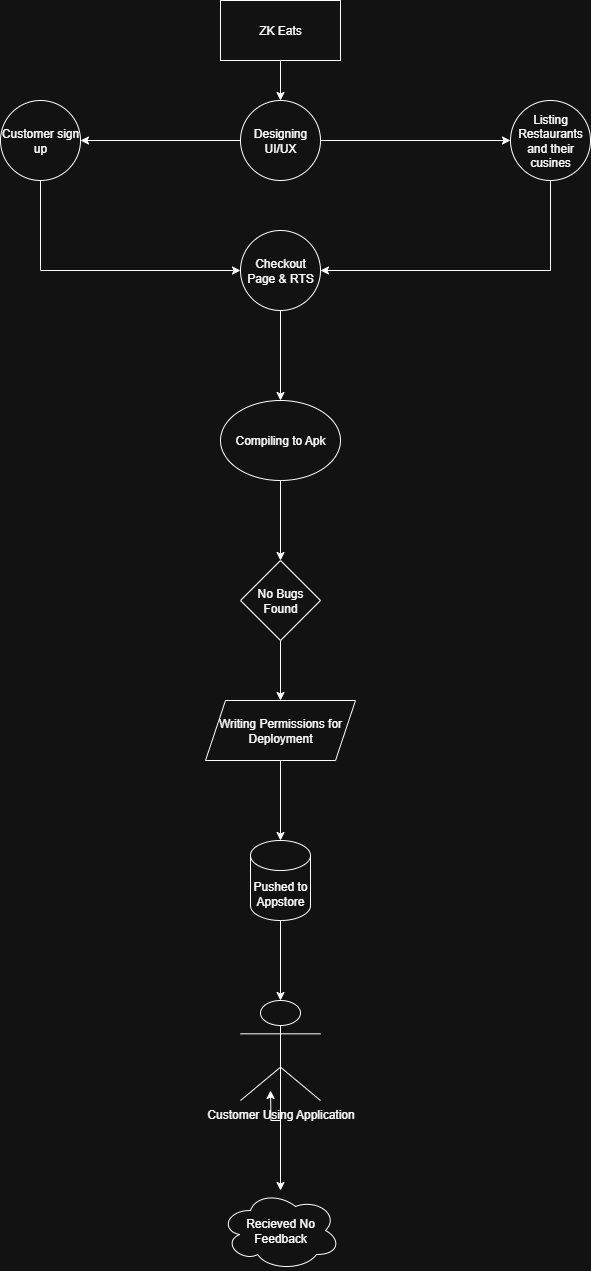

The diagram above was exported from draw.io. Its source (the exported page's mxGraphModel, read from the mxfile embedded in the PNG):
<mxGraphModel dx="1042" dy="510" grid="1" gridSize="10" guides="1" tooltips="1" connect="1" arrows="1" fold="1" page="1" pageScale="1" pageWidth="850" pageHeight="1100" math="0" shadow="0">
  <root>
    <mxCell id="0" />
    <mxCell id="1" parent="0" />
    <mxCell id="lfrtjuP_y-cq6lLT7jFH-2" style="edgeStyle=orthogonalEdgeStyle;rounded=0;orthogonalLoop=1;jettySize=auto;html=1;entryX=0.5;entryY=0;entryDx=0;entryDy=0;" edge="1" parent="1" source="lfrtjuP_y-cq6lLT7jFH-3" target="lfrtjuP_y-cq6lLT7jFH-6">
      <mxGeometry relative="1" as="geometry" />
    </mxCell>
    <mxCell id="lfrtjuP_y-cq6lLT7jFH-3" value="ZK Eats" style="rounded=0;whiteSpace=wrap;html=1;" vertex="1" parent="1">
      <mxGeometry x="320" y="10" width="120" height="60" as="geometry" />
    </mxCell>
    <mxCell id="lfrtjuP_y-cq6lLT7jFH-4" value="" style="edgeStyle=orthogonalEdgeStyle;rounded=0;orthogonalLoop=1;jettySize=auto;html=1;" edge="1" parent="1" source="lfrtjuP_y-cq6lLT7jFH-6" target="lfrtjuP_y-cq6lLT7jFH-9">
      <mxGeometry relative="1" as="geometry" />
    </mxCell>
    <mxCell id="lfrtjuP_y-cq6lLT7jFH-5" value="" style="edgeStyle=orthogonalEdgeStyle;rounded=0;orthogonalLoop=1;jettySize=auto;html=1;" edge="1" parent="1" source="lfrtjuP_y-cq6lLT7jFH-6" target="lfrtjuP_y-cq6lLT7jFH-11">
      <mxGeometry relative="1" as="geometry" />
    </mxCell>
    <mxCell id="lfrtjuP_y-cq6lLT7jFH-6" value="Designing UI/UX" style="ellipse;whiteSpace=wrap;html=1;aspect=fixed;" vertex="1" parent="1">
      <mxGeometry x="340" y="110" width="80" height="80" as="geometry" />
    </mxCell>
    <mxCell id="lfrtjuP_y-cq6lLT7jFH-8" style="edgeStyle=orthogonalEdgeStyle;rounded=0;orthogonalLoop=1;jettySize=auto;html=1;exitX=0.5;exitY=1;exitDx=0;exitDy=0;entryX=0;entryY=0.5;entryDx=0;entryDy=0;" edge="1" parent="1" source="lfrtjuP_y-cq6lLT7jFH-9" target="lfrtjuP_y-cq6lLT7jFH-13">
      <mxGeometry relative="1" as="geometry" />
    </mxCell>
    <mxCell id="lfrtjuP_y-cq6lLT7jFH-9" value="Customer sign up" style="ellipse;whiteSpace=wrap;html=1;" vertex="1" parent="1">
      <mxGeometry x="100" y="110" width="80" height="80" as="geometry" />
    </mxCell>
    <mxCell id="lfrtjuP_y-cq6lLT7jFH-10" style="edgeStyle=orthogonalEdgeStyle;rounded=0;orthogonalLoop=1;jettySize=auto;html=1;exitX=0.5;exitY=1;exitDx=0;exitDy=0;entryX=1;entryY=0.5;entryDx=0;entryDy=0;" edge="1" parent="1" source="lfrtjuP_y-cq6lLT7jFH-11" target="lfrtjuP_y-cq6lLT7jFH-13">
      <mxGeometry relative="1" as="geometry" />
    </mxCell>
    <mxCell id="lfrtjuP_y-cq6lLT7jFH-11" value="Listing Restaurants and their cusines" style="ellipse;whiteSpace=wrap;html=1;" vertex="1" parent="1">
      <mxGeometry x="610" y="110" width="80" height="80" as="geometry" />
    </mxCell>
    <mxCell id="lfrtjuP_y-cq6lLT7jFH-12" style="edgeStyle=orthogonalEdgeStyle;rounded=0;orthogonalLoop=1;jettySize=auto;html=1;exitX=0.5;exitY=1;exitDx=0;exitDy=0;entryX=0.5;entryY=0;entryDx=0;entryDy=0;" edge="1" parent="1" source="lfrtjuP_y-cq6lLT7jFH-13" target="lfrtjuP_y-cq6lLT7jFH-15">
      <mxGeometry relative="1" as="geometry" />
    </mxCell>
    <mxCell id="lfrtjuP_y-cq6lLT7jFH-13" value="Checkout Page &amp;amp; RTS" style="ellipse;whiteSpace=wrap;html=1;aspect=fixed;" vertex="1" parent="1">
      <mxGeometry x="340" y="240" width="80" height="80" as="geometry" />
    </mxCell>
    <mxCell id="lfrtjuP_y-cq6lLT7jFH-14" style="edgeStyle=orthogonalEdgeStyle;rounded=0;orthogonalLoop=1;jettySize=auto;html=1;exitX=0.5;exitY=1;exitDx=0;exitDy=0;entryX=0.5;entryY=0;entryDx=0;entryDy=0;" edge="1" parent="1" source="lfrtjuP_y-cq6lLT7jFH-15" target="lfrtjuP_y-cq6lLT7jFH-16">
      <mxGeometry relative="1" as="geometry" />
    </mxCell>
    <mxCell id="lfrtjuP_y-cq6lLT7jFH-15" value="Compiling to Apk" style="ellipse;whiteSpace=wrap;html=1;" vertex="1" parent="1">
      <mxGeometry x="320" y="410" width="120" height="80" as="geometry" />
    </mxCell>
    <mxCell id="lfrtjuP_y-cq6lLT7jFH-24" value="" style="edgeStyle=orthogonalEdgeStyle;rounded=0;orthogonalLoop=1;jettySize=auto;html=1;" edge="1" parent="1" source="lfrtjuP_y-cq6lLT7jFH-16" target="lfrtjuP_y-cq6lLT7jFH-18">
      <mxGeometry relative="1" as="geometry" />
    </mxCell>
    <mxCell id="lfrtjuP_y-cq6lLT7jFH-16" value="No Bugs Found" style="rhombus;whiteSpace=wrap;html=1;" vertex="1" parent="1">
      <mxGeometry x="340" y="570" width="80" height="80" as="geometry" />
    </mxCell>
    <mxCell id="lfrtjuP_y-cq6lLT7jFH-27" value="" style="edgeStyle=orthogonalEdgeStyle;rounded=0;orthogonalLoop=1;jettySize=auto;html=1;" edge="1" parent="1" source="lfrtjuP_y-cq6lLT7jFH-18" target="lfrtjuP_y-cq6lLT7jFH-19">
      <mxGeometry relative="1" as="geometry" />
    </mxCell>
    <mxCell id="lfrtjuP_y-cq6lLT7jFH-18" value="Writing Permissions for Deployment" style="shape=parallelogram;perimeter=parallelogramPerimeter;whiteSpace=wrap;html=1;fixedSize=1;" vertex="1" parent="1">
      <mxGeometry x="305" y="710" width="150" height="60" as="geometry" />
    </mxCell>
    <mxCell id="lfrtjuP_y-cq6lLT7jFH-28" value="" style="edgeStyle=orthogonalEdgeStyle;rounded=0;orthogonalLoop=1;jettySize=auto;html=1;" edge="1" parent="1" source="lfrtjuP_y-cq6lLT7jFH-19" target="lfrtjuP_y-cq6lLT7jFH-21">
      <mxGeometry relative="1" as="geometry" />
    </mxCell>
    <mxCell id="lfrtjuP_y-cq6lLT7jFH-19" value="Pushed to Appstore" style="shape=cylinder3;whiteSpace=wrap;html=1;boundedLbl=1;backgroundOutline=1;size=15;" vertex="1" parent="1">
      <mxGeometry x="350" y="850" width="60" height="80" as="geometry" />
    </mxCell>
    <mxCell id="lfrtjuP_y-cq6lLT7jFH-20" style="edgeStyle=orthogonalEdgeStyle;rounded=0;orthogonalLoop=1;jettySize=auto;html=1;" edge="1" parent="1" source="lfrtjuP_y-cq6lLT7jFH-21" target="lfrtjuP_y-cq6lLT7jFH-23">
      <mxGeometry relative="1" as="geometry" />
    </mxCell>
    <mxCell id="lfrtjuP_y-cq6lLT7jFH-29" style="edgeStyle=orthogonalEdgeStyle;rounded=0;orthogonalLoop=1;jettySize=auto;html=1;exitX=0.5;exitY=0.5;exitDx=0;exitDy=0;exitPerimeter=0;" edge="1" parent="1" source="lfrtjuP_y-cq6lLT7jFH-21">
      <mxGeometry relative="1" as="geometry">
        <mxPoint x="370" y="1100" as="targetPoint" />
      </mxGeometry>
    </mxCell>
    <mxCell id="lfrtjuP_y-cq6lLT7jFH-21" value="Customer Using Application" style="shape=umlActor;verticalLabelPosition=bottom;verticalAlign=top;html=1;outlineConnect=0;" vertex="1" parent="1">
      <mxGeometry x="340" y="1010" width="80" height="100" as="geometry" />
    </mxCell>
    <mxCell id="lfrtjuP_y-cq6lLT7jFH-23" value="Recieved No Feedback" style="ellipse;shape=cloud;whiteSpace=wrap;html=1;" vertex="1" parent="1">
      <mxGeometry x="320" y="1200" width="120" height="80" as="geometry" />
    </mxCell>
  </root>
</mxGraphModel>